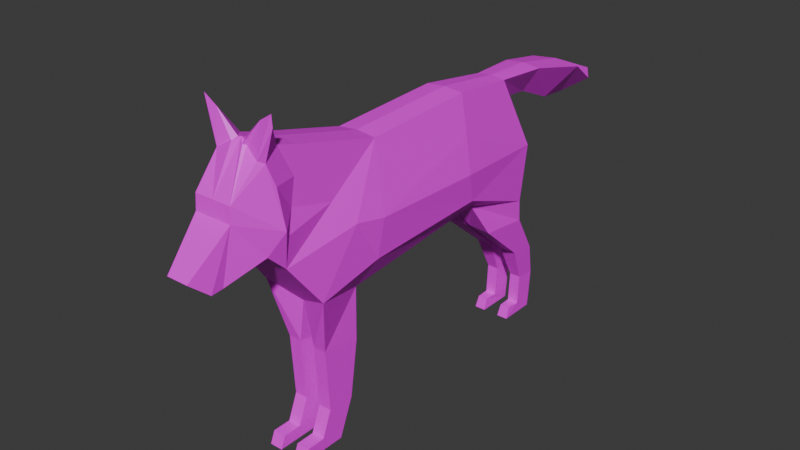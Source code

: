 # Source: coyote.blend  (saved by Blender 4.3.34; exported with 4.5.12 LTS)
import bpy
from mathutils import Matrix  # noqa: F401  (used for matrix-valued properties, if any)

bpy.ops.wm.read_factory_settings(use_empty=True)
scene = bpy.context.scene
scene.name = 'Scene'

# ---- collections
col_collection = bpy.data.collections.new('Collection'); scene.collection.children.link(col_collection)

# ---- images (referenced by path relative to the original .blend; pixels are not part of the script)
import os
ASSET_DIR = os.environ.get("B2B_ASSET_DIR", "")  # directory of the original .blend (textures are referenced by path, not embedded)
HERE = os.path.dirname(os.path.abspath(__file__))  # packed textures are extracted next to this script under _unpacked/

def load_image(name, relpath, width, height, colorspace="sRGB"):
    """Load a texture the original file referenced (path relative to the .blend, or extracted next to this script)."""
    p = next((c for c in (os.path.join(HERE, relpath), os.path.join(ASSET_DIR, relpath)) if relpath and os.path.exists(c)), "")
    if p:
        img = bpy.data.images.load(p, check_existing=True)
        img.name = name
    else:  # same state as the original file: an image datablock whose file is absent (Cycles renders it pink)
        img = bpy.data.images.new(name, width, height)
        img.source = "FILE"
        img.filepath = "//" + (relpath or name)
    img.colorspace_settings.name = colorspace
    return img
img_coyote_new = load_image('coyote-new', 'coyote-new.png', 1024, 1024, 'sRGB')

# ---- materials (node trees are filled in below, after node groups)
mat_material_001 = bpy.data.materials.new('Material.001')
mat_material_001.use_transparent_shadow = False

# ---- material node trees
mat_material_001.use_nodes = True; mat_material_001.node_tree.nodes.clear()
_N = mat_material_001.node_tree.nodes; _L = mat_material_001.node_tree.links
n0 = _N.new('ShaderNodeBsdfPrincipled'); n0.name = 'Principled BSDF'; n0.location = (10, 300)
n0.inputs[3].default_value = 1.45
n1 = _N.new('ShaderNodeOutputMaterial'); n1.name = 'Material Output'; n1.location = (300, 300)
n2 = _N.new('ShaderNodeTexImage'); n2.name = 'Image Texture'; n2.location = (-280, 275)
n2.image = img_coyote_new
_L.new(n0.outputs[0], n1.inputs[0])
_L.new(n2.outputs[0], n0.inputs[0])
n1.is_active_output = True

# ---- world
world_world = bpy.data.worlds.new('World'); scene.world = world_world
world_world.use_nodes = True; world_world.node_tree.nodes.clear()
_N = world_world.node_tree.nodes; _L = world_world.node_tree.links
n0 = _N.new('ShaderNodeOutputWorld'); n0.name = 'World Output'; n0.location = (300, 300)
n1 = _N.new('ShaderNodeBackground'); n1.name = 'Background'; n1.location = (10, 300)
n1.inputs[0].default_value = (0.05088, 0.05088, 0.05088, 1.0)
_L.new(n1.outputs[0], n0.inputs[0])
n0.is_active_output = True
world_world.color = (0.05088, 0.05088, 0.05088)
world_world.use_sun_shadow = False
world_world.sun_shadow_jitter_overblur = 0.0

# ---- meshes
me_cylinder_002 = bpy.data.meshes.new('Cylinder.002')
me_cylinder_002.from_pydata([(-0.1196, 1.125, 1.141), (0.1196, 1.125, 1.141), (0.2146, 1.348, 0.5772), (-0.2146, 1.348, 0.5772), (0.2222, 1.264, 0.1284), (-0.2222, 1.264, 0.1284), (-0.2222, -1.272, 0.6125), (-0.2222, -1.421, 0.7543), (-0.2747, -1.371, 1.578), (-0.1538, -0.3694, 1.17), (-0.1538, 0.5615, 1.21), (-0.1538, 1.545, 1.128), (0.2222, -1.272, 0.6125), (0.2222, -1.421, 0.7543), (0.2747, -1.371, 1.578), (-0.1538, -1.073, 1.354), (0.1538, -0.3694, 1.17), (-0.2957, 0.4968, 0.6407), (0.1538, 0.5615, 1.21), (-0.1478, -1.616, 1.144), (0.1538, 1.545, 1.128), (0.1538, -1.073, 1.354), (-0.1478, -1.625, 1.027), (-0.1229, -1.694, 0.6297), (-0.08578, -1.927, 0.7399), (0.2957, 0.4968, 0.6407), (0.1478, -1.616, 1.144), (-0.1229, -1.786, 0.6219), (0.1478, -1.625, 1.027), (0.1229, -1.694, 0.6297), (0.08578, -1.927, 0.7399), (0.1229, -1.786, 0.6219), (0.0, -0.923, 0.1498), (0.0, -0.5779, 0.1183), (0.0, 0.6908, 0.2248), (0.0, 1.264, 0.1284), (0.1538, 0.712, 0.2676), (0.0, 1.125, 1.156), (0.0, -1.366, 1.458), (0.0, -1.272, 0.6125), (0.0, 0.5615, 1.225), (0.0, 1.348, 0.5772), (0.0, -1.421, 0.7543), (0.0, -0.3694, 1.186), (0.0, -1.073, 1.369), (0.0, -1.616, 1.144), (0.0, -1.625, 1.027), (0.0, -1.694, 0.6297), (0.0, -1.927, 0.7399), (0.0, -1.786, 0.6219), (-0.1538, 0.712, 0.2676), (0.2598, -1.003, 0.2589), (0.1538, -0.5779, 0.1563), (-0.2598, -1.003, 0.2589), (-0.1538, -0.5779, 0.1563), (0.0, 1.213, 0.93), (0.0, 1.545, 1.143), (0.0, 1.565, 0.9035), (-0.2079, 0.8771, -0.007804), (0.0, 2.017, 1.055), (0.0, 1.893, 0.762), (-0.2079, 1.299, -0.0546), (0.0, 2.542, 0.8369), (0.0, 2.14, 0.7444), (-0.01899, 0.8885, -0.002144), (-0.06183, -0.5954, -0.2544), (-0.1651, -0.5954, -0.2544), (-0.06183, -0.9072, -0.1991), (-0.1651, -0.9072, -0.1991), (-0.01899, 1.299, -0.0546), (-0.1826, 1.295, -0.3625), (-0.1826, 1.513, -0.3892), (-0.04455, 1.295, -0.3625), (-0.04455, 1.513, -0.3892), (-0.1579, 1.423, -0.6474), (-0.1579, 1.589, -0.6651), (-0.06603, 1.423, -0.6474), (-0.06603, 1.589, -0.6651), (-0.1579, 1.562, -0.9789), (-0.06603, 1.562, -0.9789), (-0.06183, -0.6592, -0.6916), (-0.235, 0.5251, 0.902), (-0.273, -0.4845, 0.37), (-0.1651, -0.6592, -0.6916), (-0.06183, -0.8753, -0.691), (-0.1651, -0.8753, -0.691), (-0.07245, 1.295, -0.8888), (-0.1515, 1.295, -0.8889), (-0.1579, 1.26, -0.9782), (-0.06183, -0.7777, -0.9833), (-0.1651, -0.7777, -0.9833), (-0.06603, 1.26, -0.9782), (0.2079, 0.8771, -0.007804), (0.2079, 1.299, -0.0546), (0.01899, 0.8885, -0.002144), (0.06183, -0.5954, -0.2544), (0.1651, -0.5954, -0.2544), (0.06183, -0.9072, -0.1991), (0.1651, -0.9072, -0.1991), (0.01899, 1.299, -0.0546), (0.1826, 1.295, -0.3625), (0.1826, 1.513, -0.3892), (0.04455, 1.295, -0.3625), (0.04455, 1.513, -0.3892), (0.1579, 1.423, -0.6474), (0.1579, 1.589, -0.6651), (0.06603, 1.423, -0.6474), (-0.06183, -1.104, -0.8889), (0.06603, 1.589, -0.6651), (0.1579, 1.562, -0.9789), (0.06603, 1.562, -0.9789), (-0.2957, -0.4434, 0.6678), (0.06183, -0.6592, -0.6916), (0.235, 0.5251, 0.902), (0.273, -0.4845, 0.37), (0.1651, -0.6592, -0.6916), (0.06183, -0.8753, -0.691), (0.1651, -0.8753, -0.691), (0.07245, 1.295, -0.8888), (0.1515, 1.295, -0.8889), (-0.1651, -1.104, -0.8889), (0.1579, 1.26, -0.9782), (0.06183, -0.7777, -0.9833), (0.1651, -0.7777, -0.9833), (0.06603, 1.26, -0.9782), (0.06183, -1.104, -0.8889), (0.2957, -0.4434, 0.6678), (0.1651, -1.104, -0.8889), (0.273, 0.563, 0.4054), (0.06603, 1.409, -0.8923), (0.06183, -0.7393, -0.8888), (0.1651, -1.142, -0.9827), (0.06183, -0.9557, -0.8889), (0.06603, 1.572, -0.8924), (0.1651, -0.7393, -0.8889), (0.1651, -0.9557, -0.8889), (0.06183, -1.142, -0.9827), (0.1579, 1.572, -0.8924), (0.1579, 1.409, -0.8924), (0.2105, 2.017, 1.031), (0.1174, 2.36, 0.8217), (0.2337, -1.327, 1.187), (0.2894, -1.318, 0.9103), (0.2752, -0.6861, 0.7106), (0.1968, -1.368, 1.337), (0.1694, -1.41, 1.359), (0.02699, -1.366, 1.451), (0.1526, -1.235, 1.403), (0.1821, -1.378, 1.605), (0.04656, -1.402, 1.43), (0.2788, -1.38, 1.668), (0.06511, -1.386, 1.425), (0.1709, -1.123, 1.168), (0.2337, -1.255, 0.836), (-0.273, 0.563, 0.4054), (-0.06603, 1.409, -0.8923), (-0.06183, -0.7393, -0.8888), (-0.1651, -1.142, -0.9827), (-0.06183, -0.9557, -0.8889), (-0.06603, 1.572, -0.8924), (-0.1651, -0.7393, -0.8889), (-0.1651, -0.9557, -0.8889), (-0.06183, -1.142, -0.9827), (-0.1579, 1.572, -0.8924), (-0.1579, 1.409, -0.8924), (-0.2105, 2.017, 1.031), (-0.1174, 2.36, 0.8217), (-0.2337, -1.327, 1.187), (-0.2894, -1.318, 0.9103), (-0.2752, -0.6861, 0.7106), (-0.1968, -1.368, 1.337), (-0.1694, -1.41, 1.359), (-0.02699, -1.366, 1.451), (-0.1526, -1.235, 1.403), (-0.1821, -1.378, 1.605), (-0.04656, -1.402, 1.43), (-0.2788, -1.38, 1.668), (-0.06511, -1.386, 1.425), (-0.1709, -1.123, 1.168), (-0.2337, -1.255, 0.836), (0.188, -0.8209, 0.8914), (0.188, -1.173, 0.983), (-0.188, -0.8209, 0.8914), (-0.188, -1.173, 0.983)], [], [(74, 164, 155, 76), (23, 47, 49, 27), (56, 59, 165, 11), (164, 163, 78, 88, 87), (7, 6, 39, 42), (83, 160, 161, 85), (70, 74, 76, 72), (157, 90, 89, 162), (124, 118, 129, 133, 110), (52, 51, 98, 96), (58, 70, 72, 64), (121, 124, 110, 109), (127, 125, 136, 131), (162, 89, 156, 158, 107), (2, 41, 55, 1), (9, 15, 44, 43), (71, 75, 74, 70), (154, 17, 3), (34, 64, 69, 35), (160, 83, 80, 156, 89, 90), (170, 171, 8), (94, 99, 103, 102), (173, 170, 8), (117, 116, 132, 135), (134, 123, 122, 130, 112, 115), (61, 71, 70, 58), (20, 57, 60, 139), (161, 160, 90, 157, 120), (65, 80, 83, 66), (114, 126, 143), (37, 56, 11, 0), (12, 39, 32, 51), (161, 120, 107, 158), (76, 155, 159, 77), (67, 84, 80, 65), (64, 72, 73, 69), (141, 152, 21, 147, 144), (50, 58, 64, 34), (100, 102, 106, 104), (13, 42, 39, 12), (59, 139, 140, 62), (140, 63, 62), (154, 82, 111, 17), (7, 23, 27, 24, 22), (36, 34, 94, 92), (37, 1, 20, 56), (143, 16, 180), (136, 125, 132, 130, 122), (82, 169, 111), (135, 132, 125, 127), (103, 101, 105, 108), (135, 127, 131, 123, 134), (13, 28, 30, 31, 29), (13, 142, 141, 144, 145, 26, 28), (116, 112, 130, 132), (25, 113, 18, 16, 126), (137, 109, 110, 133, 108, 105), (102, 103, 108, 106), (85, 161, 158, 84), (164, 87, 86, 155), (66, 83, 85, 68), (87, 88, 91, 86), (73, 77, 75, 71), (54, 53, 82), (53, 6, 169), (98, 97, 116, 117), (167, 170, 173, 15, 178), (182, 9, 169), (52, 33, 34, 36), (0, 11, 57, 55), (106, 108, 133, 129), (138, 119, 121, 109, 137), (50, 154, 3, 5, 61, 58), (99, 93, 101, 103), (92, 94, 102, 100), (6, 53, 32, 39), (105, 104, 138, 137), (21, 44, 38, 146, 147), (165, 166, 63, 60), (3, 17, 81), (28, 46, 48, 30), (36, 92, 93, 4, 2, 128), (59, 62, 166, 165), (139, 60, 63, 140), (119, 118, 124, 121), (3, 0, 55, 41), (32, 67, 65, 33), (128, 2, 25), (93, 92, 100, 101), (163, 75, 77, 159, 79, 78), (11, 165, 60, 57), (68, 85, 84, 67), (120, 157, 162, 107), (126, 16, 143), (26, 45, 46, 28), (36, 128, 114, 52), (114, 143, 51), (88, 78, 79, 91), (33, 52, 96, 95), (166, 62, 63), (34, 35, 99, 94), (95, 96, 115, 112), (50, 54, 82, 154), (72, 76, 77, 73), (144, 14, 145), (1, 37, 40, 18), (84, 158, 156, 80), (131, 136, 122, 123), (18, 40, 43, 16), (7, 22, 19, 171, 170, 167, 168), (91, 79, 159, 155, 86), (54, 66, 68, 53), (182, 6, 179, 183), (17, 111, 9, 10, 81), (42, 47, 23, 7), (54, 50, 34, 33), (56, 20, 139, 59), (33, 65, 66, 54), (101, 100, 104, 105), (35, 4, 93, 99), (2, 113, 25), (42, 13, 29, 47), (104, 106, 129, 138), (180, 181, 153, 12), (29, 31, 49, 47), (52, 114, 51), (15, 173, 172, 38, 44), (51, 143, 12), (10, 9, 43, 40), (22, 24, 48, 46), (115, 117, 135, 134), (97, 95, 112, 116), (146, 38, 45, 26, 145, 151, 149), (32, 33, 95, 97), (75, 163, 164, 74), (146, 148, 150, 14, 147), (35, 69, 61, 5), (0, 10, 40, 37), (82, 53, 169), (96, 98, 117, 115), (4, 35, 41, 2), (51, 32, 97, 98), (1, 55, 57, 20), (16, 43, 44, 21), (172, 173, 8, 176, 174), (5, 3, 41, 35), (111, 169, 9), (19, 22, 46, 45), (69, 73, 71, 61), (138, 129, 118, 119), (172, 175, 177, 171, 19, 45, 38), (174, 177, 175), (53, 68, 67, 32), (3, 81, 10, 0), (8, 171, 177, 174, 176), (2, 1, 18, 113), (49, 31, 30, 48), (14, 150, 148, 151, 145), (148, 146, 149), (147, 14, 144), (49, 48, 24, 27), (174, 175, 172), (148, 149, 151), (153, 181, 152, 141, 142), (12, 153, 142, 13), (179, 168, 167, 178, 183), (6, 7, 168, 179), (12, 143, 180), (16, 21, 152, 181, 180), (6, 182, 169), (9, 182, 183, 178, 15), (128, 25, 126, 114)])
_uv = me_cylinder_002.uv_layers.new(name='UVMap')
_uv.uv.foreach_set('vector', [0.004379, 0.7465, 0.004379, 0.7899, 0.0206, 0.7898, 0.0206, 0.7465, 0.8928, 0.8612, 0.8667, 0.8612, 0.8667, 0.8753, 0.8928, 0.8753, 0.03868, 0.5173, 0.03719, 0.6019, 0.07436, 0.603, 0.06585, 0.5181, 0.09024, 0.03187, 0.09023, 0.003053, 0.07495, 0.004894, 0.07509, 0.05817, 0.09083, 0.052, 0.9059, 0.8088, 0.9059, 0.789, 0.8667, 0.789, 0.8667, 0.8088, 0.1259, 0.3972, 0.09103, 0.4114, 0.09105, 0.4496, 0.126, 0.4354, 0.0, 0.6983, 0.004379, 0.7465, 0.0206, 0.7465, 0.0244, 0.6983, 0.06704, 0.827, 0.06704, 0.7626, 0.0488, 0.7626, 0.0488, 0.827, 0.1719, 0.8443, 0.185, 0.8336, 0.2022, 0.8441, 0.2273, 0.8583, 0.2181, 0.8707, 0.2626, 0.3751, 0.2921, 0.4578, 0.2025, 0.4411, 0.1927, 0.386, 0.6894, 0.6952, 0.6849, 0.6159, 0.6605, 0.6159, 0.656, 0.6952, 0.4103, 0.8734, 0.394, 0.8734, 0.394, 0.8202, 0.4103, 0.8202, 0.3705, 0.8205, 0.3705, 0.8387, 0.3534, 0.8387, 0.3534, 0.8205, 0.394, 0.8202, 0.4572, 0.808, 0.4607, 0.7903, 0.4232, 0.7976, 0.3975, 0.8026, 0.6145, 0.7185, 0.5766, 0.7185, 0.5766, 0.6543, 0.6038, 0.6159, 0.07181, 0.181, 0.07405, 0.05399, 0.04688, 0.05322, 0.04463, 0.1803, 0.1792, 0.01342, 0.1304, -3.643e-08, 0.1335, 0.02939, 0.184, 0.05198, 0.3123, 0.1826, 0.3504, 0.1942, 0.3501, 0.04257, 0.1719, 0.6164, 0.1909, 0.6591, 0.2586, 0.7059, 0.2693, 0.6749, 0.5198, 0.7842, 0.5208, 0.7508, 0.5025, 0.7503, 0.5016, 0.7837, 0.5011, 0.7997, 0.5194, 0.8003, 0.486, 0.5224, 0.4881, 0.5299, 0.5374, 0.5227, 0.1909, 0.6591, 0.2586, 0.7059, 0.2622, 0.776, 0.231, 0.7528, 0.4957, 0.499, 0.486, 0.5224, 0.5374, 0.5227, 0.7032, 0.8393, 0.7214, 0.8393, 0.7214, 0.8754, 0.7032, 0.8754, 0.5198, 0.7842, 0.5194, 0.8003, 0.5011, 0.7997, 0.5016, 0.7837, 0.5025, 0.7503, 0.5208, 0.7508, 0.2385, 0.05126, 0.1792, 0.01342, 0.184, 0.05198, 0.2458, 0.1332, 0.7753, 0.689, 0.8144, 0.7001, 0.8274, 0.7619, 0.7753, 0.7742, 0.09105, 0.4496, 0.09103, 0.4114, 0.07436, 0.4182, 0.07449, 0.4825, 0.09106, 0.4758, 0.5044, 0.6847, 0.5025, 0.7503, 0.5208, 0.7508, 0.5227, 0.6853, 0.3061, 0.3676, 0.3552, 0.3603, 0.3728, 0.4018, 0.03999, 0.4434, 0.03868, 0.5173, 0.06585, 0.5181, 0.06716, 0.4441, 0.6931, 0.6159, 0.7324, 0.6159, 0.7324, 0.692, 0.6894, 0.6761, 0.4467, 0.8462, 0.4467, 0.8202, 0.4285, 0.8202, 0.4285, 0.8462, 0.2258, 0.8077, 0.2022, 0.8441, 0.2273, 0.8583, 0.2498, 0.825, 0.4103, 0.6866, 0.4305, 0.7606, 0.4679, 0.7534, 0.4663, 0.6856, 0.1909, 0.6591, 0.231, 0.7528, 0.2622, 0.776, 0.2586, 0.7059, 0.4586, 0.5205, 0.4544, 0.4791, 0.487, 0.4704, 0.4957, 0.499, 0.486, 0.5224, 0.6798, 0.7318, 0.6894, 0.6952, 0.656, 0.6952, 0.6526, 0.732, 0.0, 0.6983, 0.0244, 0.6983, 0.0206, 0.7465, 0.004379, 0.7465, 0.9059, 0.8088, 0.8667, 0.8088, 0.8667, 0.789, 0.9059, 0.789, 0.03719, 0.6019, 0.07436, 0.603, 0.05678, 0.667, 0.03549, 0.6983, 0.0367, 0.8087, 0.0367, 0.8532, 0.003302, 0.7899, 0.3123, 0.1826, 0.3061, 0.3676, 0.3552, 0.3603, 0.3504, 0.1942, 0.3732, 0.5258, 0.3532, 0.5778, 0.3608, 0.5921, 0.3823, 0.6164, 0.4294, 0.5679, 0.6798, 0.7318, 0.6526, 0.732, 0.656, 0.6952, 0.6894, 0.6952, 0.03999, 0.4434, 0.06716, 0.4441, 0.06585, 0.5181, 0.03868, 0.5173, 0.3728, 0.4018, 0.4546, 0.3461, 0.4056, 0.4258, 0.394, 0.8202, 0.3975, 0.8026, 0.4232, 0.7976, 0.4607, 0.7903, 0.4572, 0.808, 0.3061, 0.3676, 0.3728, 0.4018, 0.3552, 0.3603, 0.4467, 0.8462, 0.4285, 0.8462, 0.4285, 0.8202, 0.4467, 0.8202, 0.5845, 0.8912, 0.6089, 0.8912, 0.6045, 0.941, 0.5883, 0.941, 0.09105, 0.4496, 0.09106, 0.4758, 0.07449, 0.4825, 0.07436, 0.4182, 0.09103, 0.4114, 0.3732, 0.5258, 0.4294, 0.5679, 0.3823, 0.6164, 0.3608, 0.5921, 0.3532, 0.5778, 0.3732, 0.5258, 0.4334, 0.5244, 0.4586, 0.5205, 0.486, 0.5224, 0.4881, 0.5299, 0.45, 0.5662, 0.4294, 0.5679, 0.4305, 0.7606, 0.4679, 0.7534, 0.4607, 0.7903, 0.4232, 0.7976, 0.3504, 0.1942, 0.4063, 0.1879, 0.4615, 0.1816, 0.4546, 0.3461, 0.3552, 0.3603, 0.6045, 0.9807, 0.6045, 0.9958, 0.5883, 0.9958, 0.5883, 0.9807, 0.5883, 0.941, 0.6045, 0.941, 0.231, 0.7528, 0.2622, 0.776, 0.2498, 0.825, 0.2258, 0.8077, 0.7032, 0.8393, 0.7032, 0.8754, 0.7214, 0.8754, 0.7214, 0.8393, 0.463, 0.8402, 0.4618, 0.8202, 0.4479, 0.8202, 0.4467, 0.8402, 0.1927, 0.386, 0.1259, 0.3972, 0.126, 0.4354, 0.2025, 0.4411, 0.04993, 0.827, 0.0488, 0.8432, 0.06502, 0.8432, 0.06389, 0.827, 0.5845, 0.8912, 0.5883, 0.941, 0.6045, 0.941, 0.6089, 0.8912, 0.2626, 0.3751, 0.2921, 0.4578, 0.3061, 0.3676, 0.2921, 0.4578, 0.3565, 0.5055, 0.3728, 0.4018, 0.7032, 0.7636, 0.7214, 0.7636, 0.7214, 0.8393, 0.7032, 0.8393, 0.4586, 0.5205, 0.486, 0.5224, 0.4957, 0.499, 0.487, 0.4704, 0.4544, 0.4791, 0.4056, 0.4258, 0.4546, 0.3461, 0.3728, 0.4018, 0.6798, 0.9363, 0.6526, 0.9365, 0.6526, 0.732, 0.6798, 0.7318, 0.7878, 0.6159, 0.7753, 0.689, 0.8144, 0.7001, 0.8221, 0.6382, 0.2258, 0.8077, 0.2498, 0.825, 0.2273, 0.8583, 0.2022, 0.8441, 0.09024, 0.03187, 0.09083, 0.052, 0.07509, 0.05817, 0.07495, 0.004894, 0.09023, 0.003053, 0.2799, 0.1711, 0.3123, 0.1826, 0.3501, 0.04257, 0.2709, 0.05728, 0.2385, 0.05126, 0.2458, 0.1332, 0.58, 0.829, 0.6134, 0.829, 0.6089, 0.8912, 0.5845, 0.8912, 0.6894, 0.6952, 0.656, 0.6952, 0.6605, 0.6159, 0.6849, 0.6159, 0.6931, 0.6159, 0.6894, 0.6761, 0.7324, 0.692, 0.7324, 0.6159, 0.1304, -3.643e-08, 0.1335, 0.02939, 0.09024, 0.03187, 0.09023, 0.003053, 0.07405, 0.05399, 0.04688, 0.05322, 0.04782, -4.323e-08, 0.05258, 0.0002044, 0.07436, 0.02457, 0.7753, 0.7742, 0.8001, 0.8409, 0.8218, 0.8052, 0.8274, 0.7619, 0.3501, 0.04257, 0.3504, 0.1942, 0.4063, 0.1879, 0.8489, 0.7378, 0.8751, 0.7378, 0.8751, 0.789, 0.8489, 0.789, 0.2799, 0.1711, 0.2458, 0.1332, 0.2385, 0.05126, 0.2709, 0.05728, 0.3501, 0.04257, 0.3123, 0.1826, 0.03719, 0.6019, 0.03549, 0.6983, 0.05678, 0.667, 0.07436, 0.603, 0.7753, 0.7742, 0.8274, 0.7619, 0.8218, 0.8052, 0.8001, 0.8409, 0.04993, 0.827, 0.06389, 0.827, 0.06502, 0.8432, 0.0488, 0.8432, 0.6145, 0.7185, 0.6038, 0.6159, 0.5766, 0.6543, 0.5766, 0.7185, 0.394, 0.6164, 0.4103, 0.6866, 0.4663, 0.6856, 0.4651, 0.6214, 0.3123, 0.1826, 0.3501, 0.04257, 0.3504, 0.1942, 0.2385, 0.05126, 0.2458, 0.1332, 0.184, 0.05198, 0.1792, 0.01342, 0.6045, 0.9807, 0.6045, 0.941, 0.5883, 0.941, 0.5883, 0.9807, 0.5883, 0.9958, 0.6045, 0.9958, 0.7753, 0.689, 0.7753, 0.7742, 0.8274, 0.7619, 0.8144, 0.7001, 0.7032, 0.7636, 0.7032, 0.8393, 0.7214, 0.8393, 0.7214, 0.7636, 0.3705, 0.8205, 0.3534, 0.8205, 0.3534, 0.8387, 0.3705, 0.8387, 0.3552, 0.3603, 0.4546, 0.3461, 0.3728, 0.4018, 0.8489, 0.7171, 0.8751, 0.7171, 0.8751, 0.7378, 0.8489, 0.7378, 0.2799, 0.1711, 0.3123, 0.1826, 0.3061, 0.3676, 0.2626, 0.3751, 0.3061, 0.3676, 0.3728, 0.4018, 0.2921, 0.4578, 0.4103, 0.8734, 0.4103, 0.8202, 0.394, 0.8202, 0.394, 0.8734, 0.4953, 0.6223, 0.5227, 0.6164, 0.5227, 0.6853, 0.5044, 0.6847, 0.0367, 0.8087, 0.003302, 0.7899, 0.0367, 0.8532, 0.1719, 0.6164, 0.2693, 0.6749, 0.2586, 0.7059, 0.1909, 0.6591, 0.5044, 0.6847, 0.5227, 0.6853, 0.5208, 0.7508, 0.5025, 0.7503, 0.2799, 0.1711, 0.2626, 0.3751, 0.3061, 0.3676, 0.3123, 0.1826, 0.231, 0.7528, 0.2258, 0.8077, 0.2498, 0.825, 0.2622, 0.776, 0.486, 0.5224, 0.5374, 0.5227, 0.4881, 0.5299, 0.06716, 0.4441, 0.03999, 0.4434, 0.04176, 0.343, 0.06893, 0.3438, 0.4305, 0.7606, 0.4232, 0.7976, 0.4607, 0.7903, 0.4679, 0.7534, 0.06704, 0.827, 0.0488, 0.827, 0.0488, 0.7626, 0.06704, 0.7626, 0.06893, 0.3438, 0.04176, 0.343, 0.04463, 0.1803, 0.07181, 0.181, 0.3732, 0.5258, 0.4294, 0.5679, 0.45, 0.5662, 0.4881, 0.5299, 0.486, 0.5224, 0.4586, 0.5205, 0.4334, 0.5244, 0.1719, 0.8443, 0.2181, 0.8707, 0.2273, 0.8583, 0.2022, 0.8441, 0.185, 0.8336, 0.2626, 0.3751, 0.1927, 0.386, 0.2025, 0.4411, 0.2921, 0.4578, 0.4056, 0.4258, 0.3565, 0.5055, 0.3892, 0.4967, 0.4218, 0.4879, 0.3504, 0.1942, 0.3552, 0.3603, 0.4546, 0.3461, 0.4615, 0.1816, 0.4063, 0.1879, 0.8667, 0.8088, 0.8667, 0.8612, 0.8928, 0.8612, 0.9059, 0.8088, 0.6798, 0.9363, 0.6798, 0.7318, 0.6526, 0.732, 0.6526, 0.9365, 0.03868, 0.5173, 0.06585, 0.5181, 0.07436, 0.603, 0.03719, 0.6019, 0.4953, 0.6223, 0.5044, 0.6847, 0.5227, 0.6853, 0.5227, 0.6164, 0.1792, 0.01342, 0.184, 0.05198, 0.1335, 0.02939, 0.1304, -3.643e-08, 0.5766, 0.7962, 0.6159, 0.7962, 0.6134, 0.829, 0.58, 0.829, 0.3501, 0.04257, 0.4063, 0.1879, 0.3504, 0.1942, 0.8667, 0.8088, 0.9059, 0.8088, 0.8928, 0.8612, 0.8667, 0.8612, 0.004379, 0.7465, 0.0206, 0.7465, 0.0206, 0.7898, 0.004379, 0.7899, 0.4056, 0.4258, 0.4218, 0.4879, 0.3892, 0.4967, 0.3565, 0.5055, 0.8928, 0.8612, 0.8928, 0.8753, 0.8667, 0.8753, 0.8667, 0.8612, 0.2626, 0.3751, 0.3061, 0.3676, 0.2921, 0.4578, 0.07405, 0.05399, 0.07436, 0.02457, 0.05258, 0.0002044, 0.04782, -4.323e-08, 0.04688, 0.05322, 0.2921, 0.4578, 0.3728, 0.4018, 0.3565, 0.5055, 0.06893, 0.3438, 0.07181, 0.181, 0.04463, 0.1803, 0.04176, 0.343, 0.8489, 0.7378, 0.8489, 0.789, 0.8751, 0.789, 0.8751, 0.7378, 0.1259, 0.3972, 0.126, 0.4354, 0.09105, 0.4496, 0.09103, 0.4114, 0.4103, 0.6866, 0.4663, 0.6856, 0.4679, 0.7534, 0.4305, 0.7606, 0.8703, 0.6592, 0.8751, 0.6581, 0.8751, 0.7171, 0.8489, 0.7171, 0.8451, 0.6761, 0.8636, 0.6642, 0.8668, 0.6636, 0.394, 0.6164, 0.4651, 0.6214, 0.4663, 0.6856, 0.4103, 0.6866, 0.1304, -3.643e-08, 0.09023, 0.003053, 0.09024, 0.03187, 0.1335, 0.02939, 0.4679, 0.8548, 0.4757, 0.8098, 0.4805, 0.8003, 0.4926, 0.8071, 0.4926, 0.8548, 0.5766, 0.7962, 0.58, 0.829, 0.6134, 0.829, 0.6159, 0.7962, 0.06716, 0.4441, 0.06893, 0.3438, 0.04176, 0.343, 0.03999, 0.4434, 0.3061, 0.3676, 0.2921, 0.4578, 0.3728, 0.4018, 0.1927, 0.386, 0.2025, 0.4411, 0.126, 0.4354, 0.1259, 0.3972, 0.6159, 0.7962, 0.5766, 0.7962, 0.5766, 0.7185, 0.6145, 0.7185, 0.6894, 0.6761, 0.7324, 0.692, 0.7214, 0.7636, 0.7032, 0.7636, 0.7878, 0.6159, 0.8221, 0.6382, 0.8144, 0.7001, 0.7753, 0.689, 0.07181, 0.181, 0.04463, 0.1803, 0.04688, 0.05322, 0.07405, 0.05399, 0.4679, 0.8548, 0.4926, 0.8548, 0.4926, 0.8071, 0.4805, 0.8003, 0.4757, 0.8098, 0.6159, 0.7962, 0.6145, 0.7185, 0.5766, 0.7185, 0.5766, 0.7962, 0.3552, 0.3603, 0.3728, 0.4018, 0.4546, 0.3461, 0.8489, 0.7171, 0.8489, 0.7378, 0.8751, 0.7378, 0.8751, 0.7171, 0.58, 0.829, 0.5845, 0.8912, 0.6089, 0.8912, 0.6134, 0.829, 0.463, 0.8402, 0.4467, 0.8402, 0.4479, 0.8202, 0.4618, 0.8202, 0.8703, 0.6592, 0.8668, 0.6636, 0.8636, 0.6642, 0.8451, 0.6761, 0.8489, 0.7171, 0.8751, 0.7171, 0.8751, 0.6581, 0.8438, 0.6223, 0.8636, 0.6642, 0.8668, 0.6636, 0.6894, 0.6761, 0.7032, 0.7636, 0.7214, 0.7636, 0.7324, 0.692, 0.3501, 0.04257, 0.4063, 0.1879, 0.4615, 0.1816, 0.4493, 0.08198, 0.8274, 0.627, 0.8451, 0.6761, 0.8636, 0.6642, 0.8438, 0.6223, 0.8353, 0.6159, 0.3501, 0.04257, 0.4493, 0.08198, 0.4615, 0.1816, 0.4063, 0.1879, 0.8667, 0.8753, 0.8928, 0.8753, 0.8928, 0.8989, 0.8667, 0.8989, 0.8274, 0.627, 0.8353, 0.6159, 0.8438, 0.6223, 0.8636, 0.6642, 0.8451, 0.6761, 0.5227, 0.6164, 0.5286, 0.6534, 0.5227, 0.6578, 0.4957, 0.499, 0.5374, 0.5227, 0.486, 0.5224, 0.8667, 0.8753, 0.8667, 0.8989, 0.8928, 0.8989, 0.8928, 0.8753, 0.5227, 0.6164, 0.5227, 0.6578, 0.5286, 0.6534, 0.8438, 0.6223, 0.8668, 0.6636, 0.8636, 0.6642, 0.3892, 0.4967, 0.4218, 0.4879, 0.4544, 0.4791, 0.4586, 0.5205, 0.4334, 0.5244, 0.3565, 0.5055, 0.3892, 0.4967, 0.4334, 0.5244, 0.3732, 0.5258, 0.3892, 0.4967, 0.4334, 0.5244, 0.4586, 0.5205, 0.4544, 0.4791, 0.4218, 0.4879, 0.3565, 0.5055, 0.3732, 0.5258, 0.4334, 0.5244, 0.3892, 0.4967, 0.3565, 0.5055, 0.3728, 0.4018, 0.4056, 0.4258, 0.4546, 0.3461, 0.487, 0.4704, 0.4544, 0.4791, 0.4218, 0.4879, 0.4056, 0.4258, 0.3565, 0.5055, 0.4056, 0.4258, 0.3728, 0.4018, 0.4546, 0.3461, 0.4056, 0.4258, 0.4218, 0.4879, 0.4544, 0.4791, 0.487, 0.4704, 0.3123, 0.1826, 0.3504, 0.1942, 0.3552, 0.3603, 0.3061, 0.3676])
me_cylinder_002.materials.append(mat_material_001)
me_cylinder_002.use_mirror_x = True
me_cylinder_002.update()
arm_armature = bpy.data.armatures.new('Armature')  # bones are not reproduced

# ---- objects
ob_cylinder = bpy.data.objects.new('Cylinder', me_cylinder_002)
ob_armature = bpy.data.objects.new('Armature', arm_armature)

# ---- transforms, parenting, visibility, modifiers, constraints
ob_cylinder.parent = ob_armature
ob_cylinder.location = (0.0, 0.0, 0.0)
ob_cylinder.use_mesh_mirror_x = True
_vg = ob_cylinder.vertex_groups.new(name='lumbar')
for _i, _w in zip([0, 1, 2, 3, 10, 11, 17, 18, 20, 25, 36, 37, 40, 41, 50, 55, 57, 81, 113, 128, 154], [0.8508, 0.8509, 0.1571, 0.1564, 0.9767, 0.001641, 0.2669, 0.9774, 0.001643, 0.2719, 0.0306, 0.06418, 0.983, 0.1337, 0.02949, 0.7612, 0.02116, 0.7934, 0.8068, 0.1062, 0.1043]): _vg.add([_i], _w, 'REPLACE')
_vg = ob_cylinder.vertex_groups.new(name='caudals')
for _i, _w in zip([0, 1, 37, 55], [0.1066, 0.1066, 0.9287, 0.01515]): _vg.add([_i], _w, 'REPLACE')
_vg = ob_cylinder.vertex_groups.new(name='tail-mid')
for _i, _w in zip([11, 20, 55, 56, 57, 60, 63, 139, 165], [0.9471, 0.9471, 0.09054, 0.9915, 0.934, 0.746, 0.08502, 0.08093, 0.08093]): _vg.add([_i], _w, 'REPLACE')
_vg = ob_cylinder.vertex_groups.new(name='tail-tip')
for _i, _w in zip([59, 60, 62, 63, 139, 140, 165, 166], [0.9948, 0.2489, 1.001, 0.9143, 0.9176, 0.9906, 0.9176, 0.9906]): _vg.add([_i], _w, 'REPLACE')
_vg = ob_cylinder.vertex_groups.new(name='femur.L')
for _i, _w in zip([1, 2, 3, 4, 5, 16, 17, 18, 25, 33, 34, 35, 36, 37, 41, 50, 52, 54, 55, 58, 64, 69, 92, 93, 94, 99, 113, 114, 126, 128, 154], [0.0, 0.5026, 0.1404, 0.3988, 0.06081, 0.0, 0.02421, 0.0, 0.1786, 0.0002547, 0.007457, 0.6412, 0.1952, 0.0, 0.1875, 0.2039, 0.0, 0.0, 0.05451, 0.04372, 0.1284, 0.04672, 0.4481, 0.3134, 0.5668, 0.1296, 0.003763, 4.517e-06, 2.935e-05, 0.2949, 0.07686]): _vg.add([_i], _w, 'REPLACE')
_vg = ob_cylinder.vertex_groups.new(name='tibia.L')
for _i, _w in zip([4, 35, 92, 93, 94, 99, 100, 101, 102, 103, 104, 105, 106, 108], [0.1345, 0.101, 0.07528, 0.8545, 0.1645, 0.805, 0.984, 0.9457, 0.968, 0.9866, 0.001805, 0.01411, 0.004069, 0.01797]): _vg.add([_i], _w, 'REPLACE')
_vg = ob_cylinder.vertex_groups.new(name='tarsals.L')
for _i, _w in zip([101, 103, 104, 105, 106, 108, 109, 110, 129, 133, 137, 138], [0.05659, 0.03986, 0.9589, 0.9567, 0.9571, 0.9574, 0.5331, 0.5108, 0.08948, 0.8407, 0.7964, 0.09406]): _vg.add([_i], _w, 'REPLACE')
_vg = ob_cylinder.vertex_groups.new(name='phlanges-rear.L')
for _i, _w in zip([109, 110, 118, 119, 121, 124, 129, 133, 137, 138], [0.4666, 0.4889, 1.006, 0.9956, 1.033, 1.002, 0.9098, 0.1574, 0.2019, 0.9053]): _vg.add([_i], _w, 'REPLACE')
_vg = ob_cylinder.vertex_groups.new(name='femur.R')
for _i, _w in zip([0, 2, 3, 4, 5, 9, 10, 17, 25, 33, 34, 35, 36, 37, 41, 50, 52, 54, 55, 58, 61, 64, 69, 81, 82, 92, 94, 99, 111, 128, 154], [0.0, 0.1404, 0.5026, 0.06081, 0.3988, 0.0, 0.0, 0.1786, 0.02365, 0.0002547, 0.007457, 0.6412, 0.2039, 0.0, 0.1875, 0.1952, 0.0, 0.0, 0.05451, 0.4481, 0.3134, 0.5668, 0.1296, 0.003763, 4.517e-06, 0.04374, 0.1284, 0.04672, 2.935e-05, 0.07678, 0.2949]): _vg.add([_i], _w, 'REPLACE')
_vg = ob_cylinder.vertex_groups.new(name='tibia.R')
for _i, _w in zip([5, 35, 58, 61, 64, 69, 70, 71, 72, 73, 74, 75, 76, 77], [0.1345, 0.101, 0.07528, 0.8545, 0.1645, 0.805, 0.984, 0.9457, 0.968, 0.9865, 0.001827, 0.01521, 0.003826, 0.014]): _vg.add([_i], _w, 'REPLACE')
_vg = ob_cylinder.vertex_groups.new(name='tarsals.R')
for _i, _w in zip([71, 73, 74, 75, 76, 77, 78, 79, 155, 159, 163, 164], [0.05663, 0.0401, 0.9588, 0.9582, 0.9573, 0.9606, 0.507, 0.5086, 0.08853, 0.8472, 0.8435, 0.08035]): _vg.add([_i], _w, 'REPLACE')
_vg = ob_cylinder.vertex_groups.new(name='phlanges-rear.R')
for _i, _w in zip([78, 79, 86, 87, 88, 91, 155, 159, 163, 164], [0.4928, 0.4911, 1.006, 1.007, 0.9938, 0.9933, 0.9108, 0.151, 0.1545, 0.9191]): _vg.add([_i], _w, 'REPLACE')
_vg = ob_cylinder.vertex_groups.new(name='dorsal')
_vg = ob_cylinder.vertex_groups.new(name='neck')
for _i, _w in zip([6, 8, 9, 12, 14, 15, 16, 19, 21, 26, 38, 43, 44, 45, 82, 111, 113, 114, 126, 141, 143, 144, 145, 146, 147, 148, 149, 150, 151, 152, 153, 167, 169, 170, 171, 172, 173, 174, 175, 176, 177, 178, 179, 180, 181, 182, 183], [0.02511, 0.2979, 0.9613, 0.02371, 0.3008, 0.9434, 0.9663, 0.01886, 0.947, 0.01141, 0.2611, 0.9957, 0.9753, 0.002421, 0.04189, 0.1546, 0.004478, 0.03561, 0.1424, 0.09692, 0.1527, 0.177, 0.1824, 0.2675, 0.4693, 0.3099, 0.2599, 0.314, 0.284, 0.1404, 0.0002501, 0.06655, 0.1544, 0.1664, 0.1506, 0.2669, 0.4848, 0.3009, 0.2373, 0.299, 0.2574, 0.1477, 0.006585, 0.495, 0.0703, 0.4932, 0.07717]): _vg.add([_i], _w, 'REPLACE')
_vg = ob_cylinder.vertex_groups.new(name='skull')
for _i, _w in zip([6, 7, 8, 12, 13, 14, 15, 19, 21, 22, 23, 24, 26, 27, 28, 29, 30, 31, 38, 39, 42, 45, 46, 47, 48, 49, 51, 53, 141, 142, 143, 144, 145, 146, 147, 148, 149, 150, 151, 152, 153, 167, 168, 169, 170, 171, 172, 173, 174, 175, 176, 177, 178, 179, 180, 181, 182, 183], [0.6058, 0.8416, 0.7008, 0.606, 0.8417, 0.6983, 0.049, 0.9624, 0.04151, 0.9886, 0.9767, 0.9949, 0.9663, 0.9844, 0.9858, 0.975, 0.9945, 0.9874, 0.7382, 0.4755, 0.8305, 0.9721, 0.9931, 0.9792, 0.9961, 0.9906, 0.046, 0.04595, 0.8961, 0.95, 0.07963, 0.8225, 0.8168, 0.7318, 0.5294, 0.6892, 0.7393, 0.685, 0.7153, 0.8518, 0.858, 0.9296, 0.948, 0.0794, 0.8321, 0.8482, 0.7323, 0.5133, 0.6979, 0.7619, 0.6998, 0.7417, 0.845, 0.8543, 0.303, 0.8549, 0.3029, 0.8496]): _vg.add([_i], _w, 'REPLACE')
_vg = ob_cylinder.vertex_groups.new(name='humerus.L')
for _i, _w in zip([6, 7, 12, 13, 16, 25, 32, 33, 34, 39, 42, 47, 51, 52, 53, 54, 67, 82, 95, 96, 97, 98, 113, 114, 126, 128, 143, 153, 180, 181, 182], [0.05855, 0.01296, 7.238e-05, 0.1049, 0.00409, 0.006827, 0.4468, 0.4389, 0.0, 0.09853, 0.07845, 0.0, 0.8404, 0.7053, 0.06879, 0.1569, 0.01585, 0.05186, 0.006615, 0.01361, 0.01441, 0.03704, 5.98e-06, 0.8119, 0.7372, 0.02932, 0.7317, 0.0304, 0.00078, 0.04526, 0.02928]): _vg.add([_i], _w, 'REPLACE')
_vg = ob_cylinder.vertex_groups.new(name='radius.L')
for _i, _w in zip([32, 33, 51, 52, 95, 96, 97, 98, 112, 114, 115, 116, 117, 130, 134], [0.002003, 0.05182, 0.003075, 0.08363, 0.9235, 0.9338, 0.9086, 0.9185, 0.4854, 0.003913, 0.4813, 0.07177, 0.07492, 0.01326, 0.02835]): _vg.add([_i], _w, 'REPLACE')
_vg = ob_cylinder.vertex_groups.new(name='carpals.L')
for _i, _w in zip([112, 115, 116, 117, 122, 123, 130, 132, 134, 135], [0.5124, 0.5203, 0.8853, 0.8721, 0.509, 0.5271, 0.8363, 0.0903, 0.8023, 0.1208]): _vg.add([_i], _w, 'REPLACE')
_vg = ob_cylinder.vertex_groups.new(name='phlanges-front.L')
for _i, _w in zip([116, 117, 122, 123, 125, 127, 130, 131, 132, 134, 135, 136], [0.03259, 0.05154, 0.4908, 0.4679, 1.008, 0.9937, 0.1319, 1.032, 0.9072, 0.1585, 0.8797, 1.003]): _vg.add([_i], _w, 'REPLACE')
_vg = ob_cylinder.vertex_groups.new(name='humerus.R')
for _i, _w in zip([6, 7, 9, 12, 13, 17, 32, 33, 34, 39, 42, 47, 51, 52, 53, 54, 65, 66, 67, 68, 81, 82, 97, 111, 114, 154, 169, 179, 180, 182, 183], [7.238e-05, 0.1049, 0.00409, 0.05857, 0.01297, 0.006827, 0.4468, 0.4389, 0.0, 0.09853, 0.0784, 0.0, 0.06881, 0.1569, 0.8403, 0.7051, 0.006609, 0.01359, 0.01441, 0.03703, 5.98e-06, 0.8108, 0.01585, 0.7328, 0.0521, 0.03341, 0.7313, 0.0304, 0.02928, 0.00078, 0.04526]): _vg.add([_i], _w, 'REPLACE')
_vg = ob_cylinder.vertex_groups.new(name='radius.R')
for _i, _w in zip([32, 33, 53, 54, 65, 66, 67, 68, 80, 82, 83, 84, 85, 156, 160], [0.002002, 0.05182, 0.00306, 0.08361, 0.9235, 0.9338, 0.9086, 0.9185, 0.4851, 0.003675, 0.4812, 0.07157, 0.07473, 0.0002673, 0.02544]): _vg.add([_i], _w, 'REPLACE')
_vg = ob_cylinder.vertex_groups.new(name='carpals.R')
for _i, _w in zip([80, 83, 84, 85, 89, 90, 156, 158, 160, 161], [0.5125, 0.5214, 0.8864, 0.8714, 0.5055, 0.5036, 0.8913, 0.08927, 0.8492, 0.09999]): _vg.add([_i], _w, 'REPLACE')
_vg = ob_cylinder.vertex_groups.new(name='phlanges-front.R')
for _i, _w in zip([84, 85, 89, 90, 107, 120, 156, 157, 158, 160, 161, 162], [0.03093, 0.05249, 0.4923, 0.494, 1.008, 1.008, 0.08346, 0.9975, 0.9084, 0.113, 0.9034, 0.9977]): _vg.add([_i], _w, 'REPLACE')
_m = ob_cylinder.modifiers.new('Armature', 'ARMATURE')
_m.object = ob_armature
ob_armature.location = (0.0, 0.0, 0.0)
ob_armature.show_in_front = True

# ---- collection membership
col_collection.objects.link(ob_cylinder)
col_collection.objects.link(ob_armature)

# ---- scene / render settings (as saved in the file)
scene.frame_start = 0; scene.frame_end = 80; scene.frame_set(78)
scene.render.engine = 'BLENDER_EEVEE_NEXT'
scene.cycles.sampling_pattern = 'TABULATED_SOBOL'
bpy.context.view_layer.update()

# ---- added for rendering (the .blend has no active camera and no usable light): camera, sun
cam_auto = bpy.data.cameras.new('AutoCamera')
cam_auto.lens = 50.0
cam_auto.sensor_width = 36.0
cam_auto.clip_end = 1000.0
ob_auto_camera = bpy.data.objects.new('AutoCamera', cam_auto)
scene.collection.objects.link(ob_auto_camera)
ob_auto_camera.location = (4.51459, -5.34821, 3.92638)
ob_auto_camera.rotation_euler = (1.09748, -7.21219e-08, 0.694738)
scene.camera = ob_auto_camera
light_auto_sun = bpy.data.lights.new('AutoSun', 'SUN')
light_auto_sun.energy = 3.0
light_auto_sun.angle = 0.0523599
ob_auto_sun = bpy.data.objects.new('AutoSun', light_auto_sun)
scene.collection.objects.link(ob_auto_sun)
ob_auto_sun.rotation_euler = (0.872665, 0.174533, 0.523599)
bpy.context.view_layer.update()
